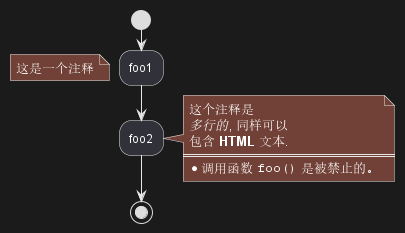

The diagram above was rendered by PlantUML. Its source (embedded in the PNG):
@startuml

start
:foo1;
floating note left: 这是一个注释
:foo2;
note right
  这个注释是
  //多行的//, 同样可以
  包含 <b>HTML</b> 文本.
  ====
  * 调用函数 ""foo()"" 是被禁止的。
end note
stop

@enduml